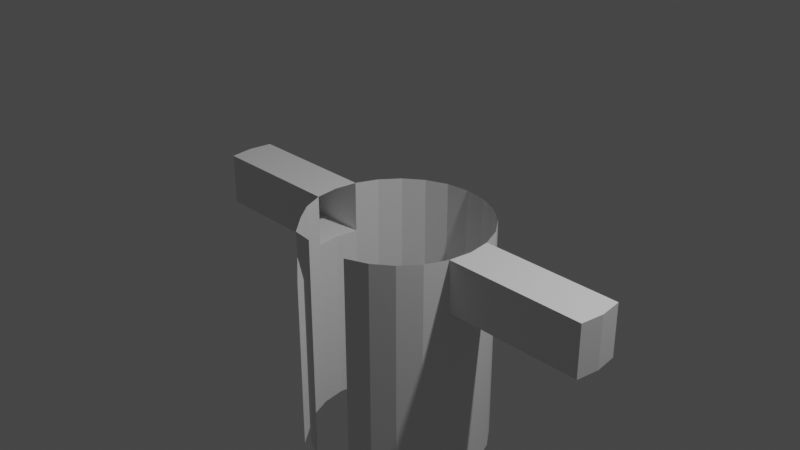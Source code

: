 # Source: model8.blend  (saved by Blender 2.93.21; exported with 4.5.12 LTS)
import bpy
from mathutils import Matrix  # noqa: F401  (used for matrix-valued properties, if any)

bpy.ops.wm.read_factory_settings(use_empty=True)
scene = bpy.context.scene
scene.name = 'Scene'

# ---- collections
col_collection = bpy.data.collections.new('Collection'); scene.collection.children.link(col_collection)

# ---- world
world_world = bpy.data.worlds.new('World'); scene.world = world_world
world_world.use_nodes = True; world_world.node_tree.nodes.clear()
_N = world_world.node_tree.nodes; _L = world_world.node_tree.links
n0 = _N.new('ShaderNodeOutputWorld'); n0.name = 'World Output'; n0.location = (300, 300)
n1 = _N.new('ShaderNodeBackground'); n1.name = 'Background'; n1.location = (10, 300)
n1.inputs[0].default_value = (0.05088, 0.05088, 0.05088, 1.0)
_L.new(n1.outputs[0], n0.inputs[0])
n0.is_active_output = True
world_world.color = (0.05088, 0.05088, 0.05088)
world_world.use_sun_shadow = False
world_world.sun_shadow_jitter_overblur = 0.0

# ---- cameras
cam_camera = bpy.data.cameras.new('Camera')
cam_camera.clip_end = 100.0
cam_camera.ortho_scale = 7.314

# ---- lights
light_light = bpy.data.lights.new('Light', 'POINT')
light_light.transmission_factor = 0.0
light_light.energy = 1000.0
light_light.shadow_soft_size = 0.1
light_light.shadow_maximum_resolution = 0.006
light_light.use_absolute_resolution = True

# ---- meshes
me_x = bpy.data.meshes.new('円')
me_x.from_pydata([(0.0, 1.0, 0.0), (-0.2588, 0.9659, 0.0), (-0.5, 0.866, 0.0), (-0.7071, 0.7071, 0.0), (-0.866, 0.5, 0.0), (-0.9659, 0.2588, 0.0), (-1.0, -4.371e-08, 0.0), (-0.9659, -0.2588, 0.0), (-0.866, -0.5, 0.0), (-0.7071, -0.7071, 0.0), (-0.57, -0.8813, -0.05019), (-0.2588, -0.9659, 0.0), (-0.5686, -0.8932, -2.658), (0.2588, -0.9659, 0.0), (0.5, -0.866, 0.0), (0.7071, -0.7071, 0.0), (0.866, -0.5, 0.0), (0.9659, -0.2588, 0.0), (1.0, 1.192e-08, 0.0), (0.9659, 0.2588, 0.0), (0.866, 0.5, 0.0), (0.7071, 0.7071, 0.0), (0.5, 0.866, 0.0), (0.2588, 0.9659, 0.0), (0.0, 1.0, -0.2835), (-0.2588, 0.9659, -0.2835), (-0.5, 0.866, -0.2835), (-0.7071, 0.7071, -0.2835), (-0.866, 0.5, -0.2835), (-0.9659, 0.2588, -0.2835), (-0.9659, -0.2588, -0.2835), (-0.866, -0.5, -0.2835), (-0.7071, -0.7071, -0.2835), (-0.5756, -0.8743, -0.3446), (-0.2588, -0.9659, -0.2835), (-0.5686, -0.8932, -1.543), (0.2588, -0.9659, -0.2835), (0.5, -0.866, -0.2835), (0.7071, -0.7071, -0.2835), (0.866, -0.5, -0.2835), (0.9659, -0.2588, -0.2835), (0.9659, 0.2588, -0.2835), (0.866, 0.5, -0.2835), (0.7071, 0.7071, -0.2835), (0.5, 0.866, -0.2835), (0.2588, 0.9659, -0.2835), (0.0, 1.0, -0.5765), (-0.2588, 0.9659, -0.5765), (-0.5, 0.866, -0.5765), (-0.7071, 0.7071, -0.5765), (-0.866, 0.5, -0.5765), (-0.9659, 0.2588, -0.5765), (-1.0, -4.371e-08, -0.5765), (-0.9659, -0.2588, -0.5765), (-0.866, -0.5, -0.5765), (-0.7071, -0.7071, -0.5765), (-0.5, -0.866, -0.5765), (-0.2588, -0.9659, -0.5765), (-0.5686, -0.8932, -0.6166), (0.2588, -0.9659, -0.5765), (0.5, -0.866, -0.5765), (0.7071, -0.7071, -0.5765), (0.866, -0.5, -0.5765), (0.9659, -0.2588, -0.5765), (1.0, 1.192e-08, -0.5765), (0.9659, 0.2588, -0.5765), (0.866, 0.5, -0.5765), (0.7071, 0.7071, -0.5765), (0.5, 0.866, -0.5765), (0.2588, 0.9659, -0.5765), (0.0, 1.0, -1.503), (-0.2588, 0.9659, -1.503), (-0.5, 0.866, -1.503), (-0.7071, 0.7071, -1.503), (-0.866, 0.5, -1.503), (-0.9659, 0.2588, -1.503), (-1.0, -4.371e-08, -1.503), (-0.9659, -0.2588, -1.503), (-0.866, -0.5, -1.503), (-0.7071, -0.7071, -1.503), (-0.5, -0.866, -1.503), (-0.2588, -0.9659, -1.503), (0.2588, -0.9659, -1.503), (0.5, -0.866, -1.503), (0.7071, -0.7071, -1.503), (0.866, -0.5, -1.503), (0.9659, -0.2588, -1.503), (1.0, 1.192e-08, -1.503), (0.9659, 0.2588, -1.503), (0.866, 0.5, -1.503), (0.7071, 0.7071, -1.503), (0.5, 0.866, -1.503), (0.2588, 0.9659, -1.503), (0.0, 1.0, -2.618), (-0.2588, 0.9659, -2.618), (-0.5, 0.866, -2.618), (-0.7071, 0.7071, -2.618), (-0.866, 0.5, -2.618), (-0.9659, 0.2588, -2.618), (-1.0, -4.371e-08, -2.618), (-0.9659, -0.2588, -2.618), (-0.866, -0.5, -2.618), (-0.7071, -0.7071, -2.618), (-0.5, -0.866, -2.618), (-0.2588, -0.9659, -2.618), (0.2588, -0.9659, -2.618), (0.5, -0.866, -2.618), (0.7071, -0.7071, -2.618), (0.866, -0.5, -2.618), (0.9659, -0.2588, -2.618), (1.0, 1.192e-08, -2.618), (0.9659, 0.2588, -2.618), (0.866, 0.5, -2.618), (0.7071, 0.7071, -2.618), (0.5, 0.866, -2.618), (0.2588, 0.9659, -2.618), (2.571, 1.192e-08, 0.0), (2.537, -0.2588, 0.0), (2.537, 0.2588, 0.0), (2.571, 1.192e-08, -0.2835), (2.537, -0.2588, -0.2835), (2.537, 0.2588, -0.2835), (2.571, 1.192e-08, -0.5765), (2.537, -0.2588, -0.5765), (2.537, 0.2588, -0.5765), (-2.524, -4.371e-08, 0.0), (-2.49, 0.2588, 0.0), (-2.49, -0.2588, 0.0), (-2.524, -4.371e-08, -0.2835), (-2.49, 0.2588, -0.2835), (-2.49, -0.2588, -0.2835), (-2.524, -4.371e-08, -0.5765), (-2.49, 0.2588, -0.5765), (-2.49, -0.2588, -0.5765)], [], [(10, 9, 32, 33), (3, 2, 26, 27), (18, 17, 117, 116), (11, 10, 33, 34), (4, 3, 27, 28), (17, 40, 120, 117), (5, 4, 28, 29), (20, 19, 41, 42), (29, 51, 132, 129), (21, 20, 42, 43), (14, 13, 36, 37), (7, 6, 125, 127), (22, 21, 43, 44), (15, 14, 37, 38), (8, 7, 30, 31), (23, 22, 44, 45), (1, 0, 24, 25), (16, 15, 38, 39), (9, 8, 31, 32), (0, 23, 45, 24), (2, 1, 25, 26), (17, 16, 39, 40), (31, 30, 53, 54), (45, 44, 68, 69), (25, 24, 46, 47), (39, 38, 61, 62), (32, 31, 54, 55), (24, 45, 69, 46), (26, 25, 47, 48), (40, 39, 62, 63), (33, 32, 55, 58), (27, 26, 48, 49), (41, 19, 118, 121), (34, 33, 56, 57), (28, 27, 49, 50), (63, 64, 122, 123), (29, 28, 50, 51), (42, 41, 65, 66), (53, 30, 130, 133), (43, 42, 66, 67), (37, 36, 59, 60), (52, 53, 133, 131), (44, 43, 67, 68), (38, 37, 60, 61), (51, 50, 74, 75), (66, 65, 88, 89), (52, 51, 75, 76), (67, 66, 89, 90), (60, 59, 82, 83), (53, 52, 76, 77), (68, 67, 90, 91), (61, 60, 83, 84), (54, 53, 77, 78), (69, 68, 91, 92), (47, 46, 70, 71), (62, 61, 84, 85), (55, 54, 78, 79), (46, 69, 92, 70), (48, 47, 71, 72), (63, 62, 85, 86), (58, 55, 79, 35), (49, 48, 72, 73), (64, 63, 86, 87), (57, 56, 80, 81), (50, 49, 73, 74), (65, 64, 87, 88), (92, 91, 114, 115), (71, 70, 93, 94), (85, 84, 107, 108), (79, 78, 101, 102), (70, 92, 115, 93), (72, 71, 94, 95), (86, 85, 108, 109), (35, 79, 102, 12), (73, 72, 95, 96), (87, 86, 109, 110), (81, 80, 103, 104), (74, 73, 96, 97), (88, 87, 110, 111), (75, 74, 97, 98), (89, 88, 111, 112), (76, 75, 98, 99), (90, 89, 112, 113), (83, 82, 105, 106), (77, 76, 99, 100), (91, 90, 113, 114), (84, 83, 106, 107), (78, 77, 100, 101), (116, 117, 120, 119), (118, 116, 119, 121), (119, 120, 123, 122), (121, 119, 122, 124), (65, 41, 121, 124), (64, 65, 124, 122), (40, 63, 123, 120), (19, 18, 116, 118), (125, 126, 129, 128), (127, 125, 128, 130), (128, 129, 132, 131), (130, 128, 131, 133), (51, 52, 131, 132), (30, 7, 127, 130), (6, 5, 126, 125), (5, 29, 129, 126)])
_uv = me_x.uv_layers.new(name='UVマップ')
_uv.uv.foreach_set('vector', [0.0, 0.0, 0.0, 0.0, 0.0, 0.0, 0.0, 0.0, 0.0, 0.0, 0.0, 0.0, 0.0, 0.0, 0.0, 0.0, 0.0, 0.0, 0.0, 0.0, 0.0, 0.0, 0.0, 0.0, 0.0, 0.0, 0.0, 0.0, 0.0, 0.0, 0.0, 0.0, 0.0, 0.0, 0.0, 0.0, 0.0, 0.0, 0.0, 0.0, 0.0, 0.0, 0.0, 0.0, 0.0, 0.0, 0.0, 0.0, 0.0, 0.0, 0.0, 0.0, 0.0, 0.0, 0.0, 0.0, 0.0, 0.0, 0.0, 0.0, 0.0, 0.0, 0.0, 0.0, 0.0, 0.0, 0.0, 0.0, 0.0, 0.0, 0.0, 0.0, 0.0, 0.0, 0.0, 0.0, 0.0, 0.0, 0.0, 0.0, 0.0, 0.0, 0.0, 0.0, 0.0, 0.0, 0.0, 0.0, 0.0, 0.0, 0.0, 0.0, 0.0, 0.0, 0.0, 0.0, 0.0, 0.0, 0.0, 0.0, 0.0, 0.0, 0.0, 0.0, 0.0, 0.0, 0.0, 0.0, 0.0, 0.0, 0.0, 0.0, 0.0, 0.0, 0.0, 0.0, 0.0, 0.0, 0.0, 0.0, 0.0, 0.0, 0.0, 0.0, 0.0, 0.0, 0.0, 0.0, 0.0, 0.0, 0.0, 0.0, 0.0, 0.0, 0.0, 0.0, 0.0, 0.0, 0.0, 0.0, 0.0, 0.0, 0.0, 0.0, 0.0, 0.0, 0.0, 0.0, 0.0, 0.0, 0.0, 0.0, 0.0, 0.0, 0.0, 0.0, 0.0, 0.0, 0.0, 0.0, 0.0, 0.0, 0.0, 0.0, 0.0, 0.0, 0.0, 0.0, 0.0, 0.0, 0.0, 0.0, 0.0, 0.0, 0.0, 0.0, 0.0, 0.0, 0.0, 0.0, 0.0, 0.0, 0.0, 0.0, 0.0, 0.0, 0.0, 0.0, 0.0, 0.0, 0.0, 0.0, 0.0, 0.0, 0.0, 0.0, 0.0, 0.0, 0.0, 0.0, 0.0, 0.0, 0.0, 0.0, 0.0, 0.0, 0.0, 0.0, 0.0, 0.0, 0.0, 0.0, 0.0, 0.0, 0.0, 0.0, 0.0, 0.0, 0.0, 0.0, 0.0, 0.0, 0.0, 0.0, 0.0, 0.0, 0.0, 0.0, 0.0, 0.0, 0.0, 0.0, 0.0, 0.0, 0.0, 0.0, 0.0, 0.0, 0.0, 0.0, 0.0, 0.0, 0.0, 0.0, 0.0, 0.0, 0.0, 0.0, 0.0, 0.0, 0.0, 0.0, 0.0, 0.0, 0.0, 0.0, 0.0, 0.0, 0.0, 0.0, 0.0, 0.0, 0.0, 0.0, 0.0, 0.0, 0.0, 0.0, 0.0, 0.0, 0.0, 0.0, 0.0, 0.0, 0.0, 0.0, 0.0, 0.0, 0.0, 0.0, 0.0, 0.0, 0.0, 0.0, 0.0, 0.0, 0.0, 0.0, 0.0, 0.0, 0.0, 0.0, 0.0, 0.0, 0.0, 0.0, 0.0, 0.0, 0.0, 0.0, 0.0, 0.0, 0.0, 0.0, 0.0, 0.0, 0.0, 0.0, 0.0, 0.0, 0.0, 0.0, 0.0, 0.0, 0.0, 0.0, 0.0, 0.0, 0.0, 0.0, 0.0, 0.0, 0.0, 0.0, 0.0, 0.0, 0.0, 0.0, 0.0, 0.0, 0.0, 0.0, 0.0, 0.0, 0.0, 0.0, 0.0, 0.0, 0.0, 0.0, 0.0, 0.0, 0.0, 0.0, 0.0, 0.0, 0.0, 0.0, 0.0, 0.0, 0.0, 0.0, 0.0, 0.0, 0.0, 0.0, 0.0, 0.0, 0.0, 0.0, 0.0, 0.0, 0.0, 0.0, 0.0, 0.0, 0.0, 0.0, 0.0, 0.0, 0.0, 0.0, 0.0, 0.0, 0.0, 0.0, 0.0, 0.0, 0.0, 0.0, 0.0, 0.0, 0.0, 0.0, 0.0, 0.0, 0.0, 0.0, 0.0, 0.0, 0.0, 0.0, 0.0, 0.0, 0.0, 0.0, 0.0, 0.0, 0.0, 0.0, 0.0, 0.0, 0.0, 0.0, 0.0, 0.0, 0.0, 0.0, 0.0, 0.0, 0.0, 0.0, 0.0, 0.0, 0.0, 0.0, 0.0, 0.0, 0.0, 0.0, 0.0, 0.0, 0.0, 0.0, 0.0, 0.0, 0.0, 0.0, 0.0, 0.0, 0.0, 0.0, 0.0, 0.0, 0.0, 0.0, 0.0, 0.0, 0.0, 0.0, 0.0, 0.0, 0.0, 0.0, 0.0, 0.0, 0.0, 0.0, 0.0, 0.0, 0.0, 0.0, 0.0, 0.0, 0.0, 0.0, 0.0, 0.0, 0.0, 0.0, 0.0, 0.0, 0.0, 0.0, 0.0, 0.0, 0.0, 0.0, 0.0, 0.0, 0.0, 0.0, 0.0, 0.0, 0.0, 0.0, 0.0, 0.0, 0.0, 0.0, 0.0, 0.0, 0.0, 0.0, 0.0, 0.0, 0.0, 0.0, 0.0, 0.0, 0.0, 0.0, 0.0, 0.0, 0.0, 0.0, 0.0, 0.0, 0.0, 0.0, 0.0, 0.0, 0.0, 0.0, 0.0, 0.0, 0.0, 0.0, 0.0, 0.0, 0.0, 0.0, 0.0, 0.0, 0.0, 0.0, 0.0, 0.0, 0.0, 0.0, 0.0, 0.0, 0.0, 0.0, 0.0, 0.0, 0.0, 0.0, 0.0, 0.0, 0.0, 0.0, 0.0, 0.0, 0.0, 0.0, 0.0, 0.0, 0.0, 0.0, 0.0, 0.0, 0.0, 0.0, 0.0, 0.0, 0.0, 0.0, 0.0, 0.0, 0.0, 0.0, 0.0, 0.0, 0.0, 0.0, 0.0, 0.0, 0.0, 0.0, 0.0, 0.0, 0.0, 0.0, 0.0, 0.0, 0.0, 0.0, 0.0, 0.0, 0.0, 0.0, 0.0, 0.0, 0.0, 0.0, 0.0, 0.0, 0.0, 0.0, 0.0, 0.0, 0.0, 0.0, 0.0, 0.0, 0.0, 0.0, 0.0, 0.0, 0.0, 0.0, 0.0, 0.0, 0.0, 0.0, 0.0, 0.0, 0.0, 0.0, 0.0, 0.0, 0.0, 0.0, 0.0, 0.0, 0.0, 0.0, 0.0, 0.0, 0.0, 0.0, 0.0, 0.0, 0.0, 0.0, 0.0, 0.0, 0.0, 0.0, 0.0, 0.0, 0.0, 0.0, 0.0, 0.0, 0.0, 0.0, 0.0, 0.0, 0.0, 0.0, 0.0, 0.0, 0.0, 0.0, 0.0, 0.0, 0.0, 0.0, 0.0, 0.0, 0.0, 0.0, 0.0, 0.0, 0.0, 0.0, 0.0, 0.0, 0.0, 0.0, 0.0, 0.0, 0.0, 0.0, 0.0, 0.0, 0.0, 0.0, 0.0, 0.0, 0.0, 0.0, 0.0, 0.0, 0.0, 0.0, 0.0, 0.0, 0.0, 0.0, 0.0, 0.0, 0.0, 0.0, 0.0, 0.0, 0.0, 0.0, 0.0, 0.0, 0.0, 0.0, 0.0, 0.0, 0.0, 0.0, 0.0, 0.0, 0.0, 0.0, 0.0, 0.0, 0.0, 0.0, 0.0, 0.0, 0.0, 0.0, 0.0, 0.0, 0.0, 0.0, 0.0, 0.0, 0.0, 0.0, 0.0, 0.0, 0.0, 0.0, 0.0, 0.0, 0.0, 0.0, 0.0, 0.0, 0.0, 0.0, 0.0, 0.0, 0.0, 0.0, 0.0, 0.0, 0.0, 0.0, 0.0, 0.0, 0.0, 0.0, 0.0, 0.0, 0.0, 0.0, 0.0, 0.0, 0.0, 0.0, 0.0, 0.0, 0.0, 0.0, 0.0, 0.0, 0.0, 0.0, 0.0, 0.0, 0.0, 0.0, 0.0, 0.0, 0.0, 0.0, 0.0, 0.0, 0.0, 0.0, 0.0, 0.0, 0.0, 0.0, 0.0, 0.0, 0.0, 0.0, 0.0, 0.0, 0.0, 0.0, 0.0, 0.0, 0.0, 0.0, 0.0, 0.0, 0.0, 0.0, 0.0, 0.0, 0.0, 0.0, 0.0, 0.0, 0.0, 0.0, 0.0, 0.0, 0.0, 0.0, 0.0, 0.0, 0.0, 0.0, 0.0, 0.0, 0.0, 0.0, 0.0, 0.0, 0.0, 0.0, 0.0, 0.0, 0.0, 0.0, 0.0, 0.0, 0.0, 0.0, 0.0, 0.0, 0.0, 0.0, 0.0, 0.0, 0.0, 0.0, 0.0, 0.0, 0.0, 0.0, 0.0, 0.0, 0.0, 0.0, 0.0, 0.0, 0.0, 0.0])
me_x.use_remesh_fix_poles = True
me_x.use_remesh_preserve_attributes = False
me_x.update()

# ---- objects
ob_light = bpy.data.objects.new('Light', light_light)
ob_camera = bpy.data.objects.new('Camera', cam_camera)
ob_x = bpy.data.objects.new('円', me_x)

# ---- transforms, parenting, visibility, modifiers, constraints
ob_light.location = (4.076, 1.005, 5.904)
ob_light.rotation_euler = (0.6503, 0.05522, 1.866)
ob_light.lock_rotations_4d = False
ob_light.empty_display_type = 'ARROWS'
ob_light.color = (0.0, 0.0, 0.0, 0.0)
ob_light.lineart.crease_threshold = 0.0
ob_camera.location = (7.359, -6.926, 4.958)
ob_camera.rotation_euler = (1.109, 0.0, 0.8149)
ob_camera.lock_rotations_4d = False
ob_camera.empty_display_type = 'ARROWS'
ob_camera.color = (0.0, 0.0, 0.0, 0.0)
ob_camera.display_type = 'WIRE'
ob_camera.lineart.crease_threshold = 0.0
ob_x.location = (0.0, 0.0, 0.0)

# ---- collection membership
col_collection.objects.link(ob_light)
col_collection.objects.link(ob_camera)
col_collection.objects.link(ob_x)

# ---- scene / render settings (as saved in the file)
scene.camera = ob_camera
scene.frame_start = 1; scene.frame_end = 250; scene.frame_set(1)
scene.render.engine = 'BLENDER_EEVEE_NEXT'
scene.cycles.use_denoising = False
scene.cycles.samples = 128
scene.cycles.sampling_pattern = 'TABULATED_SOBOL'
scene.cycles.use_adaptive_sampling = False
scene.cycles.use_light_tree = False
scene.view_settings.view_transform = 'Filmic'
bpy.context.view_layer.update()
